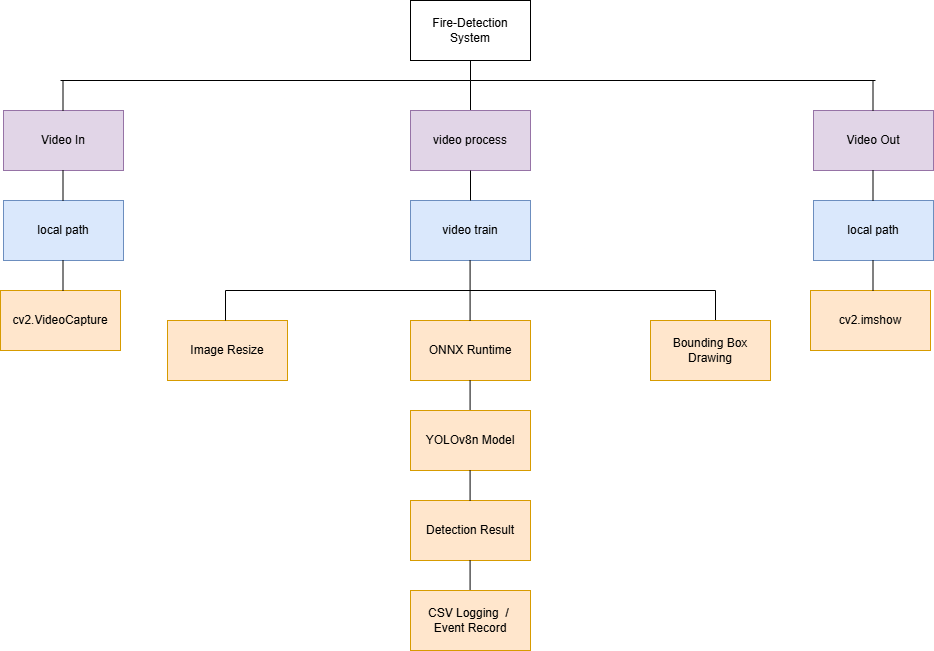

The diagram above was exported from draw.io. Its source (the exported page's mxGraphModel, read from the mxfile embedded in the PNG):
<mxGraphModel dx="2233" dy="746" grid="1" gridSize="10" guides="1" tooltips="1" connect="1" arrows="1" fold="1" page="1" pageScale="1" pageWidth="827" pageHeight="1169" math="0" shadow="0">
  <root>
    <mxCell id="0" />
    <mxCell id="1" parent="0" />
    <mxCell id="6qauh8YbHmPkLq7c4MWI-1" parent="1" style="rounded=0;whiteSpace=wrap;html=1;" value="Fire-Detection System" vertex="1">
      <mxGeometry height="60" width="120" x="380" y="100" as="geometry" />
    </mxCell>
    <mxCell id="6qauh8YbHmPkLq7c4MWI-2" edge="1" parent="1" style="endArrow=none;html=1;rounded=0;" value="">
      <mxGeometry height="50" relative="1" width="50" as="geometry">
        <Array as="points">
          <mxPoint x="440" y="180" />
        </Array>
        <mxPoint x="30" y="180" as="sourcePoint" />
        <mxPoint x="845" y="180" as="targetPoint" />
      </mxGeometry>
    </mxCell>
    <mxCell id="6qauh8YbHmPkLq7c4MWI-5" edge="1" parent="1" style="endArrow=none;html=1;rounded=0;" value="">
      <mxGeometry height="50" relative="1" width="50" as="geometry">
        <mxPoint x="440" y="180" as="sourcePoint" />
        <mxPoint x="440" y="160" as="targetPoint" />
      </mxGeometry>
    </mxCell>
    <mxCell id="6qauh8YbHmPkLq7c4MWI-6" edge="1" parent="1" style="endArrow=none;html=1;rounded=0;" value="">
      <mxGeometry height="50" relative="1" width="50" as="geometry">
        <mxPoint x="440" y="180" as="sourcePoint" />
        <mxPoint x="440" y="210" as="targetPoint" />
      </mxGeometry>
    </mxCell>
    <mxCell id="6qauh8YbHmPkLq7c4MWI-7" parent="1" style="rounded=0;whiteSpace=wrap;html=1;fillColor=#e1d5e7;strokeColor=#9673a6;" value="video process" vertex="1">
      <mxGeometry height="60" width="120" x="380" y="210" as="geometry" />
    </mxCell>
    <mxCell id="6qauh8YbHmPkLq7c4MWI-8" parent="1" style="rounded=0;whiteSpace=wrap;html=1;fillColor=#dae8fc;strokeColor=#6c8ebf;" value="video train" vertex="1">
      <mxGeometry height="60" width="120" x="380" y="300" as="geometry" />
    </mxCell>
    <mxCell id="6qauh8YbHmPkLq7c4MWI-9" edge="1" parent="1" source="6qauh8YbHmPkLq7c4MWI-7" style="endArrow=none;html=1;rounded=0;exitX=0.5;exitY=1;exitDx=0;exitDy=0;entryX=0.5;entryY=0;entryDx=0;entryDy=0;" target="6qauh8YbHmPkLq7c4MWI-8" value="">
      <mxGeometry height="50" relative="1" width="50" as="geometry">
        <mxPoint x="670" y="310" as="sourcePoint" />
        <mxPoint x="720" y="260" as="targetPoint" />
      </mxGeometry>
    </mxCell>
    <mxCell id="6qauh8YbHmPkLq7c4MWI-10" edge="1" parent="1" style="endArrow=none;html=1;rounded=0;" value="">
      <mxGeometry height="50" relative="1" width="50" as="geometry">
        <mxPoint x="439.58" y="360" as="sourcePoint" />
        <mxPoint x="439.58" y="390" as="targetPoint" />
      </mxGeometry>
    </mxCell>
    <mxCell id="6qauh8YbHmPkLq7c4MWI-11" edge="1" parent="1" style="endArrow=none;html=1;rounded=0;" value="">
      <mxGeometry height="50" relative="1" width="50" as="geometry">
        <mxPoint x="435" y="390" as="sourcePoint" />
        <mxPoint x="565" y="390" as="targetPoint" />
      </mxGeometry>
    </mxCell>
    <mxCell id="6qauh8YbHmPkLq7c4MWI-12" edge="1" parent="1" style="endArrow=none;html=1;rounded=0;" value="">
      <mxGeometry height="50" relative="1" width="50" as="geometry">
        <mxPoint x="315" y="390" as="sourcePoint" />
        <mxPoint x="445" y="390" as="targetPoint" />
      </mxGeometry>
    </mxCell>
    <mxCell id="6qauh8YbHmPkLq7c4MWI-13" edge="1" parent="1" style="endArrow=none;html=1;rounded=0;" value="">
      <mxGeometry height="50" relative="1" width="50" as="geometry">
        <mxPoint x="195" y="390" as="sourcePoint" />
        <mxPoint x="325" y="390" as="targetPoint" />
      </mxGeometry>
    </mxCell>
    <mxCell id="6qauh8YbHmPkLq7c4MWI-14" edge="1" parent="1" style="endArrow=none;html=1;rounded=0;" value="">
      <mxGeometry height="50" relative="1" width="50" as="geometry">
        <mxPoint x="555" y="390" as="sourcePoint" />
        <mxPoint x="685" y="390" as="targetPoint" />
      </mxGeometry>
    </mxCell>
    <mxCell id="6qauh8YbHmPkLq7c4MWI-15" parent="1" style="rounded=0;whiteSpace=wrap;html=1;fillColor=#ffe6cc;strokeColor=#d79b00;" value="Image Resize" vertex="1">
      <mxGeometry height="60" width="120" x="137" y="420" as="geometry" />
    </mxCell>
    <mxCell id="6qauh8YbHmPkLq7c4MWI-16" edge="1" parent="1" style="endArrow=none;html=1;rounded=0;" value="">
      <mxGeometry height="50" relative="1" width="50" as="geometry">
        <mxPoint x="195" y="390" as="sourcePoint" />
        <mxPoint x="195" y="420" as="targetPoint" />
      </mxGeometry>
    </mxCell>
    <mxCell id="6qauh8YbHmPkLq7c4MWI-21" parent="1" style="rounded=0;whiteSpace=wrap;html=1;fillColor=#ffe6cc;strokeColor=#d79b00;" value="ONNX Runtime" vertex="1">
      <mxGeometry height="60" width="120" x="380" y="420" as="geometry" />
    </mxCell>
    <mxCell id="6qauh8YbHmPkLq7c4MWI-22" edge="1" parent="1" style="endArrow=none;html=1;rounded=0;" value="">
      <mxGeometry height="50" relative="1" width="50" as="geometry">
        <mxPoint x="439.5799999999999" y="480" as="sourcePoint" />
        <mxPoint x="439.5799999999999" y="510" as="targetPoint" />
      </mxGeometry>
    </mxCell>
    <mxCell id="6qauh8YbHmPkLq7c4MWI-23" parent="1" style="rounded=0;whiteSpace=wrap;html=1;fillColor=#ffe6cc;strokeColor=#d79b00;" value="YOLOv8n Model" vertex="1">
      <mxGeometry height="60" width="120" x="380" y="510" as="geometry" />
    </mxCell>
    <mxCell id="6qauh8YbHmPkLq7c4MWI-24" edge="1" parent="1" style="endArrow=none;html=1;rounded=0;" value="">
      <mxGeometry height="50" relative="1" width="50" as="geometry">
        <mxPoint x="439.58" y="390" as="sourcePoint" />
        <mxPoint x="439.58" y="420" as="targetPoint" />
      </mxGeometry>
    </mxCell>
    <mxCell id="6qauh8YbHmPkLq7c4MWI-25" parent="1" style="rounded=0;whiteSpace=wrap;html=1;fillColor=#ffe6cc;strokeColor=#d79b00;" value="Detection&amp;nbsp;Result" vertex="1">
      <mxGeometry height="60" width="120" x="380" y="600" as="geometry" />
    </mxCell>
    <mxCell id="6qauh8YbHmPkLq7c4MWI-26" edge="1" parent="1" style="endArrow=none;html=1;rounded=0;" value="">
      <mxGeometry height="50" relative="1" width="50" as="geometry">
        <mxPoint x="439.5799999999999" y="660" as="sourcePoint" />
        <mxPoint x="439.5799999999999" y="690" as="targetPoint" />
      </mxGeometry>
    </mxCell>
    <mxCell id="6qauh8YbHmPkLq7c4MWI-27" parent="1" style="rounded=0;whiteSpace=wrap;html=1;fillColor=#ffe6cc;strokeColor=#d79b00;" value="CSV Logging&amp;nbsp; /&amp;nbsp; Event Record" vertex="1">
      <mxGeometry height="60" width="120" x="380" y="690" as="geometry" />
    </mxCell>
    <mxCell id="6qauh8YbHmPkLq7c4MWI-28" edge="1" parent="1" style="endArrow=none;html=1;rounded=0;" value="">
      <mxGeometry height="50" relative="1" width="50" as="geometry">
        <mxPoint x="439.58" y="570" as="sourcePoint" />
        <mxPoint x="439.58" y="600" as="targetPoint" />
      </mxGeometry>
    </mxCell>
    <mxCell id="6qauh8YbHmPkLq7c4MWI-29" edge="1" parent="1" style="endArrow=none;html=1;rounded=0;" value="">
      <mxGeometry height="50" relative="1" width="50" as="geometry">
        <mxPoint x="685" y="390" as="sourcePoint" />
        <mxPoint x="685" y="420" as="targetPoint" />
      </mxGeometry>
    </mxCell>
    <mxCell id="6qauh8YbHmPkLq7c4MWI-31" parent="1" style="rounded=0;whiteSpace=wrap;html=1;fillColor=#ffe6cc;strokeColor=#d79b00;" value="Bounding Box Drawing" vertex="1">
      <mxGeometry height="60" width="120" x="620" y="420" as="geometry" />
    </mxCell>
    <mxCell id="6qauh8YbHmPkLq7c4MWI-33" parent="1" style="rounded=0;whiteSpace=wrap;html=1;fillColor=#e1d5e7;strokeColor=#9673a6;" value="Video In" vertex="1">
      <mxGeometry height="60" width="120" x="-27" y="210" as="geometry" />
    </mxCell>
    <mxCell id="6qauh8YbHmPkLq7c4MWI-34" parent="1" style="rounded=0;whiteSpace=wrap;html=1;fillColor=#dae8fc;strokeColor=#6c8ebf;" value="local path" vertex="1">
      <mxGeometry height="60" width="120" x="-27" y="300" as="geometry" />
    </mxCell>
    <mxCell id="6qauh8YbHmPkLq7c4MWI-35" edge="1" parent="1" style="endArrow=none;html=1;rounded=0;" value="">
      <mxGeometry height="50" relative="1" width="50" as="geometry">
        <mxPoint x="32.5" y="180" as="sourcePoint" />
        <mxPoint x="32.5" y="210" as="targetPoint" />
      </mxGeometry>
    </mxCell>
    <mxCell id="6qauh8YbHmPkLq7c4MWI-36" edge="1" parent="1" style="endArrow=none;html=1;rounded=0;" value="">
      <mxGeometry height="50" relative="1" width="50" as="geometry">
        <mxPoint x="32.5" y="270" as="sourcePoint" />
        <mxPoint x="32.5" y="300" as="targetPoint" />
      </mxGeometry>
    </mxCell>
    <mxCell id="6qauh8YbHmPkLq7c4MWI-37" parent="1" style="rounded=0;whiteSpace=wrap;html=1;fillColor=#ffe6cc;strokeColor=#d79b00;" value="cv2.VideoCapture" vertex="1">
      <mxGeometry height="60" width="120" x="-30" y="390" as="geometry" />
    </mxCell>
    <mxCell id="6qauh8YbHmPkLq7c4MWI-39" edge="1" parent="1" style="endArrow=none;html=1;rounded=0;" value="">
      <mxGeometry height="50" relative="1" width="50" as="geometry">
        <mxPoint x="32.5" y="360" as="sourcePoint" />
        <mxPoint x="32.5" y="390" as="targetPoint" />
      </mxGeometry>
    </mxCell>
    <mxCell id="6qauh8YbHmPkLq7c4MWI-40" parent="1" style="rounded=0;whiteSpace=wrap;html=1;fillColor=#e1d5e7;strokeColor=#9673a6;" value="Video Out" vertex="1">
      <mxGeometry height="60" width="120" x="783" y="210" as="geometry" />
    </mxCell>
    <mxCell id="6qauh8YbHmPkLq7c4MWI-41" parent="1" style="rounded=0;whiteSpace=wrap;html=1;fillColor=#dae8fc;strokeColor=#6c8ebf;" value="local path" vertex="1">
      <mxGeometry height="60" width="120" x="783" y="300" as="geometry" />
    </mxCell>
    <mxCell id="6qauh8YbHmPkLq7c4MWI-42" edge="1" parent="1" style="endArrow=none;html=1;rounded=0;" value="">
      <mxGeometry height="50" relative="1" width="50" as="geometry">
        <mxPoint x="842.5" y="180" as="sourcePoint" />
        <mxPoint x="842.5" y="210" as="targetPoint" />
      </mxGeometry>
    </mxCell>
    <mxCell id="6qauh8YbHmPkLq7c4MWI-43" edge="1" parent="1" style="endArrow=none;html=1;rounded=0;" value="">
      <mxGeometry height="50" relative="1" width="50" as="geometry">
        <mxPoint x="842.5" y="270" as="sourcePoint" />
        <mxPoint x="842.5" y="300" as="targetPoint" />
      </mxGeometry>
    </mxCell>
    <mxCell id="6qauh8YbHmPkLq7c4MWI-44" parent="1" style="rounded=0;whiteSpace=wrap;html=1;fillColor=#ffe6cc;strokeColor=#d79b00;" value="cv2.imshow" vertex="1">
      <mxGeometry height="60" width="120" x="780" y="390" as="geometry" />
    </mxCell>
    <mxCell id="6qauh8YbHmPkLq7c4MWI-45" edge="1" parent="1" style="endArrow=none;html=1;rounded=0;" value="">
      <mxGeometry height="50" relative="1" width="50" as="geometry">
        <mxPoint x="842.5" y="360" as="sourcePoint" />
        <mxPoint x="842.5" y="390" as="targetPoint" />
      </mxGeometry>
    </mxCell>
  </root>
</mxGraphModel>